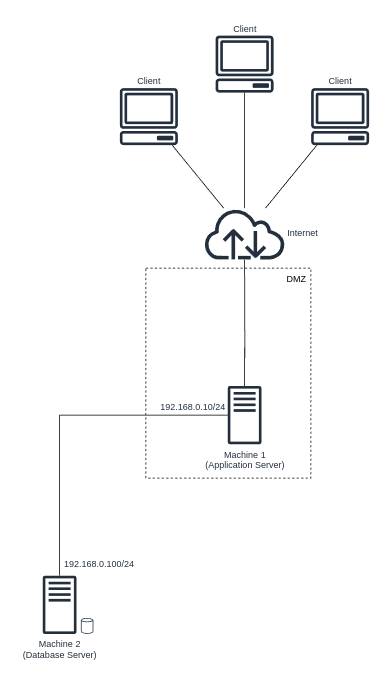

The diagram above was exported from draw.io. Its source (the exported page's mxGraphModel, read from the mxfile embedded in the PNG):
<mxGraphModel dx="1647" dy="990" grid="1" gridSize="10" guides="1" tooltips="1" connect="1" arrows="1" fold="1" page="1" pageScale="1" pageWidth="1600" pageHeight="900" math="0" shadow="0">
  <root>
    <mxCell id="0" />
    <mxCell id="1" parent="0" />
    <mxCell id="iIYfxBkSfo4z7wS3jrkQ-5" value="" style="rounded=0;whiteSpace=wrap;html=1;dashed=1;" parent="1" vertex="1">
      <mxGeometry x="750" y="670" width="220" height="280" as="geometry" />
    </mxCell>
    <mxCell id="fo0ajABkgkfGA7kbZY4p-5" value="Machine 1&lt;br&gt;(Application Server)" style="sketch=0;outlineConnect=0;fontColor=#232F3E;gradientColor=none;fillColor=#232F3D;strokeColor=none;dashed=0;verticalLabelPosition=bottom;verticalAlign=top;align=center;html=1;fontSize=12;fontStyle=0;aspect=fixed;pointerEvents=1;shape=mxgraph.aws4.traditional_server;" parent="1" vertex="1">
      <mxGeometry x="859.12" y="827" width="45" height="78" as="geometry" />
    </mxCell>
    <mxCell id="fo0ajABkgkfGA7kbZY4p-10" value="" style="endArrow=none;html=1;rounded=0;" parent="1" source="fo0ajABkgkfGA7kbZY4p-23" target="fo0ajABkgkfGA7kbZY4p-22" edge="1">
      <mxGeometry width="50" height="50" relative="1" as="geometry">
        <mxPoint x="881.6200000000001" y="539.9999999999999" as="sourcePoint" />
        <mxPoint x="881.6199999999999" y="432.9999999999999" as="targetPoint" />
      </mxGeometry>
    </mxCell>
    <mxCell id="fo0ajABkgkfGA7kbZY4p-14" value="" style="endArrow=none;html=1;rounded=0;" parent="1" source="fo0ajABkgkfGA7kbZY4p-5" edge="1">
      <mxGeometry width="50" height="50" relative="1" as="geometry">
        <mxPoint x="800" y="853" as="sourcePoint" />
        <mxPoint x="881.6199999999999" y="775.9999999999998" as="targetPoint" />
      </mxGeometry>
    </mxCell>
    <mxCell id="fo0ajABkgkfGA7kbZY4p-15" value="" style="endArrow=none;html=1;rounded=0;" parent="1" target="fo0ajABkgkfGA7kbZY4p-23" edge="1">
      <mxGeometry width="50" height="50" relative="1" as="geometry">
        <mxPoint x="882" y="790" as="sourcePoint" />
        <mxPoint x="882" y="620" as="targetPoint" />
      </mxGeometry>
    </mxCell>
    <mxCell id="fo0ajABkgkfGA7kbZY4p-16" value="" style="endArrow=none;html=1;rounded=0;" parent="1" target="fo0ajABkgkfGA7kbZY4p-5" edge="1">
      <mxGeometry width="50" height="50" relative="1" as="geometry">
        <mxPoint x="635" y="1010" as="sourcePoint" />
        <mxPoint x="855" y="870" as="targetPoint" />
        <Array as="points">
          <mxPoint x="635" y="866" />
        </Array>
      </mxGeometry>
    </mxCell>
    <mxCell id="fo0ajABkgkfGA7kbZY4p-21" value="" style="endArrow=none;html=1;rounded=0;entryX=0.5;entryY=1;entryDx=0;entryDy=0;" parent="1" edge="1">
      <mxGeometry width="50" height="50" relative="1" as="geometry">
        <mxPoint x="635" y="1080" as="sourcePoint" />
        <mxPoint x="635" y="1000" as="targetPoint" />
      </mxGeometry>
    </mxCell>
    <mxCell id="fo0ajABkgkfGA7kbZY4p-22" value="Client" style="sketch=0;outlineConnect=0;fontColor=#232F3E;gradientColor=none;fillColor=#232F3D;strokeColor=none;dashed=0;verticalLabelPosition=top;verticalAlign=bottom;align=center;html=1;fontSize=12;fontStyle=0;aspect=fixed;pointerEvents=1;shape=mxgraph.aws4.client;fontFamily=Helvetica;labelPosition=center;" parent="1" vertex="1">
      <mxGeometry x="715" y="430" width="78" height="76" as="geometry" />
    </mxCell>
    <mxCell id="fo0ajABkgkfGA7kbZY4p-23" value="Internet" style="sketch=0;outlineConnect=0;fontColor=#232F3E;gradientColor=none;fillColor=#232F3D;strokeColor=none;dashed=0;verticalLabelPosition=middle;verticalAlign=middle;align=left;html=1;fontSize=12;fontStyle=0;aspect=fixed;pointerEvents=1;shape=mxgraph.aws4.internet;fontFamily=Helvetica;labelPosition=right;" parent="1" vertex="1">
      <mxGeometry x="826" y="590" width="111.24" height="68.45" as="geometry" />
    </mxCell>
    <mxCell id="fo0ajABkgkfGA7kbZY4p-28" value="Client" style="sketch=0;outlineConnect=0;fontColor=#232F3E;gradientColor=none;fillColor=#232F3D;strokeColor=none;dashed=0;verticalLabelPosition=top;verticalAlign=bottom;align=center;html=1;fontSize=12;fontStyle=0;aspect=fixed;pointerEvents=1;shape=mxgraph.aws4.client;fontFamily=Helvetica;labelPosition=center;" parent="1" vertex="1">
      <mxGeometry x="842.62" y="360" width="78" height="76" as="geometry" />
    </mxCell>
    <mxCell id="fo0ajABkgkfGA7kbZY4p-29" value="Client" style="sketch=0;outlineConnect=0;fontColor=#232F3E;gradientColor=none;fillColor=#232F3D;strokeColor=none;dashed=0;verticalLabelPosition=top;verticalAlign=bottom;align=center;html=1;fontSize=12;fontStyle=0;aspect=fixed;pointerEvents=1;shape=mxgraph.aws4.client;fontFamily=Helvetica;labelPosition=center;" parent="1" vertex="1">
      <mxGeometry x="970" y="430" width="78" height="76" as="geometry" />
    </mxCell>
    <mxCell id="fo0ajABkgkfGA7kbZY4p-30" value="" style="endArrow=none;html=1;rounded=0;fontFamily=Helvetica;fontSize=12;fontColor=#232F3E;" parent="1" source="fo0ajABkgkfGA7kbZY4p-23" target="fo0ajABkgkfGA7kbZY4p-28" edge="1">
      <mxGeometry width="50" height="50" relative="1" as="geometry">
        <mxPoint x="850" y="510" as="sourcePoint" />
        <mxPoint x="900" y="460" as="targetPoint" />
      </mxGeometry>
    </mxCell>
    <mxCell id="fo0ajABkgkfGA7kbZY4p-31" value="" style="endArrow=none;html=1;rounded=0;fontFamily=Helvetica;fontSize=12;fontColor=#232F3E;" parent="1" source="fo0ajABkgkfGA7kbZY4p-23" target="fo0ajABkgkfGA7kbZY4p-29" edge="1">
      <mxGeometry width="50" height="50" relative="1" as="geometry">
        <mxPoint x="900" y="570" as="sourcePoint" />
        <mxPoint x="950" y="520" as="targetPoint" />
      </mxGeometry>
    </mxCell>
    <mxCell id="fo0ajABkgkfGA7kbZY4p-32" value="Machine 2&lt;br&gt;(Database Server)" style="sketch=0;outlineConnect=0;fontColor=#232F3E;gradientColor=none;fillColor=#232F3D;strokeColor=none;dashed=0;verticalLabelPosition=bottom;verticalAlign=top;align=center;html=1;fontSize=12;fontStyle=0;aspect=fixed;pointerEvents=1;shape=mxgraph.aws4.traditional_server;" parent="1" vertex="1">
      <mxGeometry x="612.5" y="1080" width="45" height="78" as="geometry" />
    </mxCell>
    <mxCell id="fo0ajABkgkfGA7kbZY4p-33" value="" style="sketch=0;outlineConnect=0;fontColor=#232F3E;gradientColor=none;fillColor=#232F3D;strokeColor=none;dashed=0;verticalLabelPosition=bottom;verticalAlign=top;align=center;html=1;fontSize=12;fontStyle=0;aspect=fixed;pointerEvents=1;shape=mxgraph.aws4.generic_database;fontFamily=Helvetica;" parent="1" vertex="1">
      <mxGeometry x="663.36" y="1136" width="16.64" height="22" as="geometry" />
    </mxCell>
    <mxCell id="fo0ajABkgkfGA7kbZY4p-35" value="192.168.0.10/24" style="text;html=1;strokeColor=none;fillColor=none;align=center;verticalAlign=middle;whiteSpace=wrap;rounded=0;fontSize=12;fontFamily=Helvetica;fontColor=#232F3E;" parent="1" vertex="1">
      <mxGeometry x="782.62" y="840" width="60" height="30" as="geometry" />
    </mxCell>
    <mxCell id="fo0ajABkgkfGA7kbZY4p-36" value="192.168.0.100/24" style="text;html=1;strokeColor=none;fillColor=none;align=center;verticalAlign=middle;whiteSpace=wrap;rounded=0;fontSize=12;fontFamily=Helvetica;fontColor=#232F3E;" parent="1" vertex="1">
      <mxGeometry x="657.5" y="1050" width="60" height="30" as="geometry" />
    </mxCell>
    <mxCell id="iIYfxBkSfo4z7wS3jrkQ-6" value="DMZ" style="text;html=1;strokeColor=none;fillColor=none;align=center;verticalAlign=middle;whiteSpace=wrap;rounded=0;" parent="1" vertex="1">
      <mxGeometry x="920.62" y="670" width="60" height="30" as="geometry" />
    </mxCell>
  </root>
</mxGraphModel>